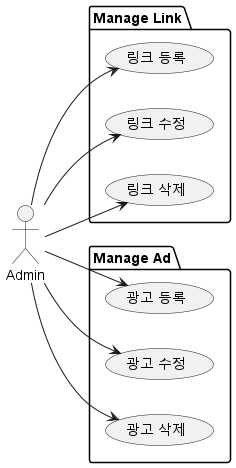

The diagram above was rendered by PlantUML. Its source (embedded in the PNG):
@startuml
left to right direction

actor Admin

package "Manage Link"{
    usecase "링크 등록" as CreateLink
    usecase "링크 수정" as UpdateLink
    usecase "링크 삭제" as DeleteLink
}

package "Manage Ad"{
    usecase "광고 등록" as CreateAd
    usecase "광고 수정" as UpdateAd
    usecase "광고 삭제" as DeleteAd
}

Admin --> CreateLink
Admin --> UpdateLink
Admin --> DeleteLink
Admin --> CreateAd
Admin --> UpdateAd
Admin --> DeleteAd

@enduml